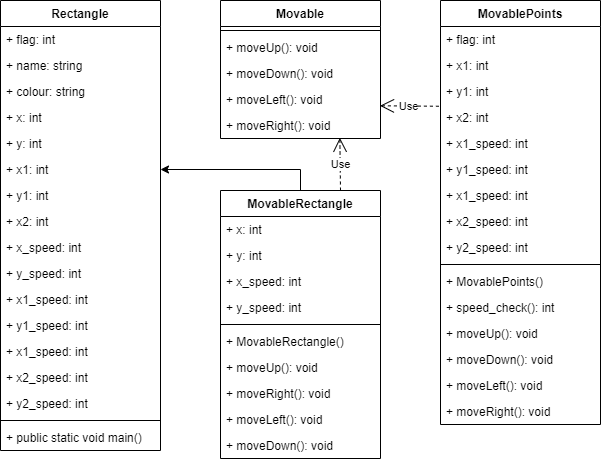

The diagram above was exported from draw.io. Its source (the exported page's mxGraphModel, read from the mxfile embedded in the PNG):
<mxGraphModel dx="1060" dy="-488" grid="1" gridSize="10" guides="1" tooltips="1" connect="1" arrows="1" fold="1" page="1" pageScale="1" pageWidth="827" pageHeight="1169" background="#ffffff" math="0" shadow="0">
  <root>
    <mxCell id="0" />
    <mxCell id="1" parent="0" />
    <mxCell id="NZkXlN_twiCDB5LoTZKX-1" value="MovablePoints" style="swimlane;fontStyle=1;align=center;verticalAlign=top;childLayout=stackLayout;horizontal=1;startSize=26;horizontalStack=0;resizeParent=1;resizeParentMax=0;resizeLast=0;collapsible=1;marginBottom=0;" vertex="1" parent="1">
      <mxGeometry x="600" y="1440" width="160" height="424" as="geometry" />
    </mxCell>
    <mxCell id="NZkXlN_twiCDB5LoTZKX-2" value="+ flag: int" style="text;strokeColor=none;fillColor=none;align=left;verticalAlign=top;spacingLeft=4;spacingRight=4;overflow=hidden;rotatable=0;points=[[0,0.5],[1,0.5]];portConstraint=eastwest;" vertex="1" parent="NZkXlN_twiCDB5LoTZKX-1">
      <mxGeometry y="26" width="160" height="26" as="geometry" />
    </mxCell>
    <mxCell id="NZkXlN_twiCDB5LoTZKX-3" value="+ x1: int" style="text;strokeColor=none;fillColor=none;align=left;verticalAlign=top;spacingLeft=4;spacingRight=4;overflow=hidden;rotatable=0;points=[[0,0.5],[1,0.5]];portConstraint=eastwest;" vertex="1" parent="NZkXlN_twiCDB5LoTZKX-1">
      <mxGeometry y="52" width="160" height="26" as="geometry" />
    </mxCell>
    <mxCell id="NZkXlN_twiCDB5LoTZKX-4" value="+ y1: int" style="text;strokeColor=none;fillColor=none;align=left;verticalAlign=top;spacingLeft=4;spacingRight=4;overflow=hidden;rotatable=0;points=[[0,0.5],[1,0.5]];portConstraint=eastwest;" vertex="1" parent="NZkXlN_twiCDB5LoTZKX-1">
      <mxGeometry y="78" width="160" height="26" as="geometry" />
    </mxCell>
    <mxCell id="NZkXlN_twiCDB5LoTZKX-5" value="+ x2: int" style="text;strokeColor=none;fillColor=none;align=left;verticalAlign=top;spacingLeft=4;spacingRight=4;overflow=hidden;rotatable=0;points=[[0,0.5],[1,0.5]];portConstraint=eastwest;" vertex="1" parent="NZkXlN_twiCDB5LoTZKX-1">
      <mxGeometry y="104" width="160" height="26" as="geometry" />
    </mxCell>
    <mxCell id="NZkXlN_twiCDB5LoTZKX-6" value="+ x1_speed: int" style="text;strokeColor=none;fillColor=none;align=left;verticalAlign=top;spacingLeft=4;spacingRight=4;overflow=hidden;rotatable=0;points=[[0,0.5],[1,0.5]];portConstraint=eastwest;" vertex="1" parent="NZkXlN_twiCDB5LoTZKX-1">
      <mxGeometry y="130" width="160" height="26" as="geometry" />
    </mxCell>
    <mxCell id="NZkXlN_twiCDB5LoTZKX-7" value="+ y1_speed: int" style="text;strokeColor=none;fillColor=none;align=left;verticalAlign=top;spacingLeft=4;spacingRight=4;overflow=hidden;rotatable=0;points=[[0,0.5],[1,0.5]];portConstraint=eastwest;" vertex="1" parent="NZkXlN_twiCDB5LoTZKX-1">
      <mxGeometry y="156" width="160" height="26" as="geometry" />
    </mxCell>
    <mxCell id="NZkXlN_twiCDB5LoTZKX-8" value="+ x1_speed: int" style="text;strokeColor=none;fillColor=none;align=left;verticalAlign=top;spacingLeft=4;spacingRight=4;overflow=hidden;rotatable=0;points=[[0,0.5],[1,0.5]];portConstraint=eastwest;" vertex="1" parent="NZkXlN_twiCDB5LoTZKX-1">
      <mxGeometry y="182" width="160" height="26" as="geometry" />
    </mxCell>
    <mxCell id="NZkXlN_twiCDB5LoTZKX-9" value="+ x2_speed: int" style="text;strokeColor=none;fillColor=none;align=left;verticalAlign=top;spacingLeft=4;spacingRight=4;overflow=hidden;rotatable=0;points=[[0,0.5],[1,0.5]];portConstraint=eastwest;" vertex="1" parent="NZkXlN_twiCDB5LoTZKX-1">
      <mxGeometry y="208" width="160" height="26" as="geometry" />
    </mxCell>
    <mxCell id="NZkXlN_twiCDB5LoTZKX-10" value="+ y2_speed: int" style="text;strokeColor=none;fillColor=none;align=left;verticalAlign=top;spacingLeft=4;spacingRight=4;overflow=hidden;rotatable=0;points=[[0,0.5],[1,0.5]];portConstraint=eastwest;" vertex="1" parent="NZkXlN_twiCDB5LoTZKX-1">
      <mxGeometry y="234" width="160" height="26" as="geometry" />
    </mxCell>
    <mxCell id="NZkXlN_twiCDB5LoTZKX-11" value="" style="line;strokeWidth=1;fillColor=none;align=left;verticalAlign=middle;spacingTop=-1;spacingLeft=3;spacingRight=3;rotatable=0;labelPosition=right;points=[];portConstraint=eastwest;" vertex="1" parent="NZkXlN_twiCDB5LoTZKX-1">
      <mxGeometry y="260" width="160" height="8" as="geometry" />
    </mxCell>
    <mxCell id="NZkXlN_twiCDB5LoTZKX-12" value="+ MovablePoints()" style="text;strokeColor=none;fillColor=none;align=left;verticalAlign=top;spacingLeft=4;spacingRight=4;overflow=hidden;rotatable=0;points=[[0,0.5],[1,0.5]];portConstraint=eastwest;" vertex="1" parent="NZkXlN_twiCDB5LoTZKX-1">
      <mxGeometry y="268" width="160" height="26" as="geometry" />
    </mxCell>
    <mxCell id="NZkXlN_twiCDB5LoTZKX-13" value="+ speed_check(): int" style="text;strokeColor=none;fillColor=none;align=left;verticalAlign=top;spacingLeft=4;spacingRight=4;overflow=hidden;rotatable=0;points=[[0,0.5],[1,0.5]];portConstraint=eastwest;" vertex="1" parent="NZkXlN_twiCDB5LoTZKX-1">
      <mxGeometry y="294" width="160" height="26" as="geometry" />
    </mxCell>
    <mxCell id="NZkXlN_twiCDB5LoTZKX-14" value="+ moveUp(): void" style="text;strokeColor=none;fillColor=none;align=left;verticalAlign=top;spacingLeft=4;spacingRight=4;overflow=hidden;rotatable=0;points=[[0,0.5],[1,0.5]];portConstraint=eastwest;" vertex="1" parent="NZkXlN_twiCDB5LoTZKX-1">
      <mxGeometry y="320" width="160" height="26" as="geometry" />
    </mxCell>
    <mxCell id="NZkXlN_twiCDB5LoTZKX-15" value="+ moveDown(): void" style="text;strokeColor=none;fillColor=none;align=left;verticalAlign=top;spacingLeft=4;spacingRight=4;overflow=hidden;rotatable=0;points=[[0,0.5],[1,0.5]];portConstraint=eastwest;" vertex="1" parent="NZkXlN_twiCDB5LoTZKX-1">
      <mxGeometry y="346" width="160" height="26" as="geometry" />
    </mxCell>
    <mxCell id="NZkXlN_twiCDB5LoTZKX-16" value="+ moveLeft(): void" style="text;strokeColor=none;fillColor=none;align=left;verticalAlign=top;spacingLeft=4;spacingRight=4;overflow=hidden;rotatable=0;points=[[0,0.5],[1,0.5]];portConstraint=eastwest;" vertex="1" parent="NZkXlN_twiCDB5LoTZKX-1">
      <mxGeometry y="372" width="160" height="26" as="geometry" />
    </mxCell>
    <mxCell id="NZkXlN_twiCDB5LoTZKX-17" value="+ moveRight(): void" style="text;strokeColor=none;fillColor=none;align=left;verticalAlign=top;spacingLeft=4;spacingRight=4;overflow=hidden;rotatable=0;points=[[0,0.5],[1,0.5]];portConstraint=eastwest;" vertex="1" parent="NZkXlN_twiCDB5LoTZKX-1">
      <mxGeometry y="398" width="160" height="26" as="geometry" />
    </mxCell>
    <mxCell id="NZkXlN_twiCDB5LoTZKX-18" style="edgeStyle=orthogonalEdgeStyle;rounded=0;orthogonalLoop=1;jettySize=auto;html=1;exitX=0.5;exitY=0;exitDx=0;exitDy=0;entryX=1;entryY=0.5;entryDx=0;entryDy=0;" edge="1" parent="1" source="NZkXlN_twiCDB5LoTZKX-19" target="NZkXlN_twiCDB5LoTZKX-36">
      <mxGeometry relative="1" as="geometry" />
    </mxCell>
    <mxCell id="NZkXlN_twiCDB5LoTZKX-19" value="MovableRectangle" style="swimlane;fontStyle=1;align=center;verticalAlign=top;childLayout=stackLayout;horizontal=1;startSize=26;horizontalStack=0;resizeParent=1;resizeParentMax=0;resizeLast=0;collapsible=1;marginBottom=0;" vertex="1" parent="1">
      <mxGeometry x="380" y="1630" width="160" height="268" as="geometry" />
    </mxCell>
    <mxCell id="NZkXlN_twiCDB5LoTZKX-20" value="+ x: int" style="text;strokeColor=none;fillColor=none;align=left;verticalAlign=top;spacingLeft=4;spacingRight=4;overflow=hidden;rotatable=0;points=[[0,0.5],[1,0.5]];portConstraint=eastwest;" vertex="1" parent="NZkXlN_twiCDB5LoTZKX-19">
      <mxGeometry y="26" width="160" height="26" as="geometry" />
    </mxCell>
    <mxCell id="NZkXlN_twiCDB5LoTZKX-21" value="+ y: int" style="text;strokeColor=none;fillColor=none;align=left;verticalAlign=top;spacingLeft=4;spacingRight=4;overflow=hidden;rotatable=0;points=[[0,0.5],[1,0.5]];portConstraint=eastwest;" vertex="1" parent="NZkXlN_twiCDB5LoTZKX-19">
      <mxGeometry y="52" width="160" height="26" as="geometry" />
    </mxCell>
    <mxCell id="NZkXlN_twiCDB5LoTZKX-22" value="+ x_speed: int" style="text;strokeColor=none;fillColor=none;align=left;verticalAlign=top;spacingLeft=4;spacingRight=4;overflow=hidden;rotatable=0;points=[[0,0.5],[1,0.5]];portConstraint=eastwest;" vertex="1" parent="NZkXlN_twiCDB5LoTZKX-19">
      <mxGeometry y="78" width="160" height="26" as="geometry" />
    </mxCell>
    <mxCell id="NZkXlN_twiCDB5LoTZKX-23" value="+ y_speed: int" style="text;strokeColor=none;fillColor=none;align=left;verticalAlign=top;spacingLeft=4;spacingRight=4;overflow=hidden;rotatable=0;points=[[0,0.5],[1,0.5]];portConstraint=eastwest;" vertex="1" parent="NZkXlN_twiCDB5LoTZKX-19">
      <mxGeometry y="104" width="160" height="26" as="geometry" />
    </mxCell>
    <mxCell id="NZkXlN_twiCDB5LoTZKX-24" value="" style="line;strokeWidth=1;fillColor=none;align=left;verticalAlign=middle;spacingTop=-1;spacingLeft=3;spacingRight=3;rotatable=0;labelPosition=right;points=[];portConstraint=eastwest;" vertex="1" parent="NZkXlN_twiCDB5LoTZKX-19">
      <mxGeometry y="130" width="160" height="8" as="geometry" />
    </mxCell>
    <mxCell id="NZkXlN_twiCDB5LoTZKX-25" value="+ MovableRectangle()" style="text;strokeColor=none;fillColor=none;align=left;verticalAlign=top;spacingLeft=4;spacingRight=4;overflow=hidden;rotatable=0;points=[[0,0.5],[1,0.5]];portConstraint=eastwest;" vertex="1" parent="NZkXlN_twiCDB5LoTZKX-19">
      <mxGeometry y="138" width="160" height="26" as="geometry" />
    </mxCell>
    <mxCell id="NZkXlN_twiCDB5LoTZKX-26" value="+ moveUp(): void" style="text;strokeColor=none;fillColor=none;align=left;verticalAlign=top;spacingLeft=4;spacingRight=4;overflow=hidden;rotatable=0;points=[[0,0.5],[1,0.5]];portConstraint=eastwest;" vertex="1" parent="NZkXlN_twiCDB5LoTZKX-19">
      <mxGeometry y="164" width="160" height="26" as="geometry" />
    </mxCell>
    <mxCell id="NZkXlN_twiCDB5LoTZKX-27" value="+ moveRight(): void" style="text;strokeColor=none;fillColor=none;align=left;verticalAlign=top;spacingLeft=4;spacingRight=4;overflow=hidden;rotatable=0;points=[[0,0.5],[1,0.5]];portConstraint=eastwest;" vertex="1" parent="NZkXlN_twiCDB5LoTZKX-19">
      <mxGeometry y="190" width="160" height="26" as="geometry" />
    </mxCell>
    <mxCell id="NZkXlN_twiCDB5LoTZKX-28" value="+ moveLeft(): void" style="text;strokeColor=none;fillColor=none;align=left;verticalAlign=top;spacingLeft=4;spacingRight=4;overflow=hidden;rotatable=0;points=[[0,0.5],[1,0.5]];portConstraint=eastwest;" vertex="1" parent="NZkXlN_twiCDB5LoTZKX-19">
      <mxGeometry y="216" width="160" height="26" as="geometry" />
    </mxCell>
    <mxCell id="NZkXlN_twiCDB5LoTZKX-29" value="+ moveDown(): void" style="text;strokeColor=none;fillColor=none;align=left;verticalAlign=top;spacingLeft=4;spacingRight=4;overflow=hidden;rotatable=0;points=[[0,0.5],[1,0.5]];portConstraint=eastwest;" vertex="1" parent="NZkXlN_twiCDB5LoTZKX-19">
      <mxGeometry y="242" width="160" height="26" as="geometry" />
    </mxCell>
    <mxCell id="NZkXlN_twiCDB5LoTZKX-30" value="Rectangle" style="swimlane;fontStyle=1;align=center;verticalAlign=top;childLayout=stackLayout;horizontal=1;startSize=26;horizontalStack=0;resizeParent=1;resizeParentMax=0;resizeLast=0;collapsible=1;marginBottom=0;" vertex="1" parent="1">
      <mxGeometry x="160" y="1440" width="160" height="450" as="geometry" />
    </mxCell>
    <mxCell id="NZkXlN_twiCDB5LoTZKX-31" value="+ flag: int" style="text;strokeColor=none;fillColor=none;align=left;verticalAlign=top;spacingLeft=4;spacingRight=4;overflow=hidden;rotatable=0;points=[[0,0.5],[1,0.5]];portConstraint=eastwest;" vertex="1" parent="NZkXlN_twiCDB5LoTZKX-30">
      <mxGeometry y="26" width="160" height="26" as="geometry" />
    </mxCell>
    <mxCell id="NZkXlN_twiCDB5LoTZKX-32" value="+ name: string" style="text;strokeColor=none;fillColor=none;align=left;verticalAlign=top;spacingLeft=4;spacingRight=4;overflow=hidden;rotatable=0;points=[[0,0.5],[1,0.5]];portConstraint=eastwest;" vertex="1" parent="NZkXlN_twiCDB5LoTZKX-30">
      <mxGeometry y="52" width="160" height="26" as="geometry" />
    </mxCell>
    <mxCell id="NZkXlN_twiCDB5LoTZKX-33" value="+ colour: string" style="text;strokeColor=none;fillColor=none;align=left;verticalAlign=top;spacingLeft=4;spacingRight=4;overflow=hidden;rotatable=0;points=[[0,0.5],[1,0.5]];portConstraint=eastwest;" vertex="1" parent="NZkXlN_twiCDB5LoTZKX-30">
      <mxGeometry y="78" width="160" height="26" as="geometry" />
    </mxCell>
    <mxCell id="NZkXlN_twiCDB5LoTZKX-34" value="+ x: int" style="text;strokeColor=none;fillColor=none;align=left;verticalAlign=top;spacingLeft=4;spacingRight=4;overflow=hidden;rotatable=0;points=[[0,0.5],[1,0.5]];portConstraint=eastwest;" vertex="1" parent="NZkXlN_twiCDB5LoTZKX-30">
      <mxGeometry y="104" width="160" height="26" as="geometry" />
    </mxCell>
    <mxCell id="NZkXlN_twiCDB5LoTZKX-35" value="+ y: int" style="text;strokeColor=none;fillColor=none;align=left;verticalAlign=top;spacingLeft=4;spacingRight=4;overflow=hidden;rotatable=0;points=[[0,0.5],[1,0.5]];portConstraint=eastwest;" vertex="1" parent="NZkXlN_twiCDB5LoTZKX-30">
      <mxGeometry y="130" width="160" height="26" as="geometry" />
    </mxCell>
    <mxCell id="NZkXlN_twiCDB5LoTZKX-36" value="+ x1: int" style="text;strokeColor=none;fillColor=none;align=left;verticalAlign=top;spacingLeft=4;spacingRight=4;overflow=hidden;rotatable=0;points=[[0,0.5],[1,0.5]];portConstraint=eastwest;" vertex="1" parent="NZkXlN_twiCDB5LoTZKX-30">
      <mxGeometry y="156" width="160" height="26" as="geometry" />
    </mxCell>
    <mxCell id="NZkXlN_twiCDB5LoTZKX-37" value="+ y1: int" style="text;strokeColor=none;fillColor=none;align=left;verticalAlign=top;spacingLeft=4;spacingRight=4;overflow=hidden;rotatable=0;points=[[0,0.5],[1,0.5]];portConstraint=eastwest;" vertex="1" parent="NZkXlN_twiCDB5LoTZKX-30">
      <mxGeometry y="182" width="160" height="26" as="geometry" />
    </mxCell>
    <mxCell id="NZkXlN_twiCDB5LoTZKX-38" value="+ x2: int" style="text;strokeColor=none;fillColor=none;align=left;verticalAlign=top;spacingLeft=4;spacingRight=4;overflow=hidden;rotatable=0;points=[[0,0.5],[1,0.5]];portConstraint=eastwest;" vertex="1" parent="NZkXlN_twiCDB5LoTZKX-30">
      <mxGeometry y="208" width="160" height="26" as="geometry" />
    </mxCell>
    <mxCell id="NZkXlN_twiCDB5LoTZKX-39" value="+ x_speed: int" style="text;strokeColor=none;fillColor=none;align=left;verticalAlign=top;spacingLeft=4;spacingRight=4;overflow=hidden;rotatable=0;points=[[0,0.5],[1,0.5]];portConstraint=eastwest;" vertex="1" parent="NZkXlN_twiCDB5LoTZKX-30">
      <mxGeometry y="234" width="160" height="26" as="geometry" />
    </mxCell>
    <mxCell id="NZkXlN_twiCDB5LoTZKX-40" value="+ y_speed: int" style="text;strokeColor=none;fillColor=none;align=left;verticalAlign=top;spacingLeft=4;spacingRight=4;overflow=hidden;rotatable=0;points=[[0,0.5],[1,0.5]];portConstraint=eastwest;" vertex="1" parent="NZkXlN_twiCDB5LoTZKX-30">
      <mxGeometry y="260" width="160" height="26" as="geometry" />
    </mxCell>
    <mxCell id="NZkXlN_twiCDB5LoTZKX-41" value="+ x1_speed: int" style="text;strokeColor=none;fillColor=none;align=left;verticalAlign=top;spacingLeft=4;spacingRight=4;overflow=hidden;rotatable=0;points=[[0,0.5],[1,0.5]];portConstraint=eastwest;" vertex="1" parent="NZkXlN_twiCDB5LoTZKX-30">
      <mxGeometry y="286" width="160" height="26" as="geometry" />
    </mxCell>
    <mxCell id="NZkXlN_twiCDB5LoTZKX-42" value="+ y1_speed: int" style="text;strokeColor=none;fillColor=none;align=left;verticalAlign=top;spacingLeft=4;spacingRight=4;overflow=hidden;rotatable=0;points=[[0,0.5],[1,0.5]];portConstraint=eastwest;" vertex="1" parent="NZkXlN_twiCDB5LoTZKX-30">
      <mxGeometry y="312" width="160" height="26" as="geometry" />
    </mxCell>
    <mxCell id="NZkXlN_twiCDB5LoTZKX-43" value="+ x1_speed: int" style="text;strokeColor=none;fillColor=none;align=left;verticalAlign=top;spacingLeft=4;spacingRight=4;overflow=hidden;rotatable=0;points=[[0,0.5],[1,0.5]];portConstraint=eastwest;" vertex="1" parent="NZkXlN_twiCDB5LoTZKX-30">
      <mxGeometry y="338" width="160" height="26" as="geometry" />
    </mxCell>
    <mxCell id="NZkXlN_twiCDB5LoTZKX-44" value="+ x2_speed: int" style="text;strokeColor=none;fillColor=none;align=left;verticalAlign=top;spacingLeft=4;spacingRight=4;overflow=hidden;rotatable=0;points=[[0,0.5],[1,0.5]];portConstraint=eastwest;" vertex="1" parent="NZkXlN_twiCDB5LoTZKX-30">
      <mxGeometry y="364" width="160" height="26" as="geometry" />
    </mxCell>
    <mxCell id="NZkXlN_twiCDB5LoTZKX-45" value="+ y2_speed: int" style="text;strokeColor=none;fillColor=none;align=left;verticalAlign=top;spacingLeft=4;spacingRight=4;overflow=hidden;rotatable=0;points=[[0,0.5],[1,0.5]];portConstraint=eastwest;" vertex="1" parent="NZkXlN_twiCDB5LoTZKX-30">
      <mxGeometry y="390" width="160" height="26" as="geometry" />
    </mxCell>
    <mxCell id="NZkXlN_twiCDB5LoTZKX-46" value="" style="line;strokeWidth=1;fillColor=none;align=left;verticalAlign=middle;spacingTop=-1;spacingLeft=3;spacingRight=3;rotatable=0;labelPosition=right;points=[];portConstraint=eastwest;" vertex="1" parent="NZkXlN_twiCDB5LoTZKX-30">
      <mxGeometry y="416" width="160" height="8" as="geometry" />
    </mxCell>
    <mxCell id="NZkXlN_twiCDB5LoTZKX-47" value="+ public static void main()" style="text;strokeColor=none;fillColor=none;align=left;verticalAlign=top;spacingLeft=4;spacingRight=4;overflow=hidden;rotatable=0;points=[[0,0.5],[1,0.5]];portConstraint=eastwest;" vertex="1" parent="NZkXlN_twiCDB5LoTZKX-30">
      <mxGeometry y="424" width="160" height="26" as="geometry" />
    </mxCell>
    <mxCell id="NZkXlN_twiCDB5LoTZKX-48" value="Movable" style="swimlane;fontStyle=1;align=center;verticalAlign=top;childLayout=stackLayout;horizontal=1;startSize=26;horizontalStack=0;resizeParent=1;resizeParentMax=0;resizeLast=0;collapsible=1;marginBottom=0;" vertex="1" parent="1">
      <mxGeometry x="380" y="1440" width="160" height="138" as="geometry" />
    </mxCell>
    <mxCell id="NZkXlN_twiCDB5LoTZKX-49" value="" style="line;strokeWidth=1;fillColor=none;align=left;verticalAlign=middle;spacingTop=-1;spacingLeft=3;spacingRight=3;rotatable=0;labelPosition=right;points=[];portConstraint=eastwest;" vertex="1" parent="NZkXlN_twiCDB5LoTZKX-48">
      <mxGeometry y="26" width="160" height="8" as="geometry" />
    </mxCell>
    <mxCell id="NZkXlN_twiCDB5LoTZKX-50" value="+ moveUp(): void" style="text;strokeColor=none;fillColor=none;align=left;verticalAlign=top;spacingLeft=4;spacingRight=4;overflow=hidden;rotatable=0;points=[[0,0.5],[1,0.5]];portConstraint=eastwest;" vertex="1" parent="NZkXlN_twiCDB5LoTZKX-48">
      <mxGeometry y="34" width="160" height="26" as="geometry" />
    </mxCell>
    <mxCell id="NZkXlN_twiCDB5LoTZKX-51" value="+ moveDown(): void" style="text;strokeColor=none;fillColor=none;align=left;verticalAlign=top;spacingLeft=4;spacingRight=4;overflow=hidden;rotatable=0;points=[[0,0.5],[1,0.5]];portConstraint=eastwest;" vertex="1" parent="NZkXlN_twiCDB5LoTZKX-48">
      <mxGeometry y="60" width="160" height="26" as="geometry" />
    </mxCell>
    <mxCell id="NZkXlN_twiCDB5LoTZKX-52" value="+ moveLeft(): void" style="text;strokeColor=none;fillColor=none;align=left;verticalAlign=top;spacingLeft=4;spacingRight=4;overflow=hidden;rotatable=0;points=[[0,0.5],[1,0.5]];portConstraint=eastwest;" vertex="1" parent="NZkXlN_twiCDB5LoTZKX-48">
      <mxGeometry y="86" width="160" height="26" as="geometry" />
    </mxCell>
    <mxCell id="NZkXlN_twiCDB5LoTZKX-53" value="+ moveRight(): void" style="text;strokeColor=none;fillColor=none;align=left;verticalAlign=top;spacingLeft=4;spacingRight=4;overflow=hidden;rotatable=0;points=[[0,0.5],[1,0.5]];portConstraint=eastwest;" vertex="1" parent="NZkXlN_twiCDB5LoTZKX-48">
      <mxGeometry y="112" width="160" height="26" as="geometry" />
    </mxCell>
    <mxCell id="NZkXlN_twiCDB5LoTZKX-54" value="Use" style="endArrow=open;endSize=12;dashed=1;html=1;entryX=0.746;entryY=0.974;entryDx=0;entryDy=0;entryPerimeter=0;exitX=0.75;exitY=0;exitDx=0;exitDy=0;" edge="1" parent="1" source="NZkXlN_twiCDB5LoTZKX-19" target="NZkXlN_twiCDB5LoTZKX-53">
      <mxGeometry width="160" relative="1" as="geometry">
        <mxPoint x="380" y="1530" as="sourcePoint" />
        <mxPoint x="540" y="1530" as="targetPoint" />
      </mxGeometry>
    </mxCell>
    <mxCell id="NZkXlN_twiCDB5LoTZKX-55" value="Use" style="endArrow=open;endSize=12;dashed=1;html=1;entryX=0.997;entryY=0.742;entryDx=0;entryDy=0;entryPerimeter=0;exitX=-0.01;exitY=0.067;exitDx=0;exitDy=0;exitPerimeter=0;" edge="1" parent="1" source="NZkXlN_twiCDB5LoTZKX-5" target="NZkXlN_twiCDB5LoTZKX-52">
      <mxGeometry width="160" relative="1" as="geometry">
        <mxPoint x="400" y="1610" as="sourcePoint" />
        <mxPoint x="560" y="1610" as="targetPoint" />
      </mxGeometry>
    </mxCell>
  </root>
</mxGraphModel>